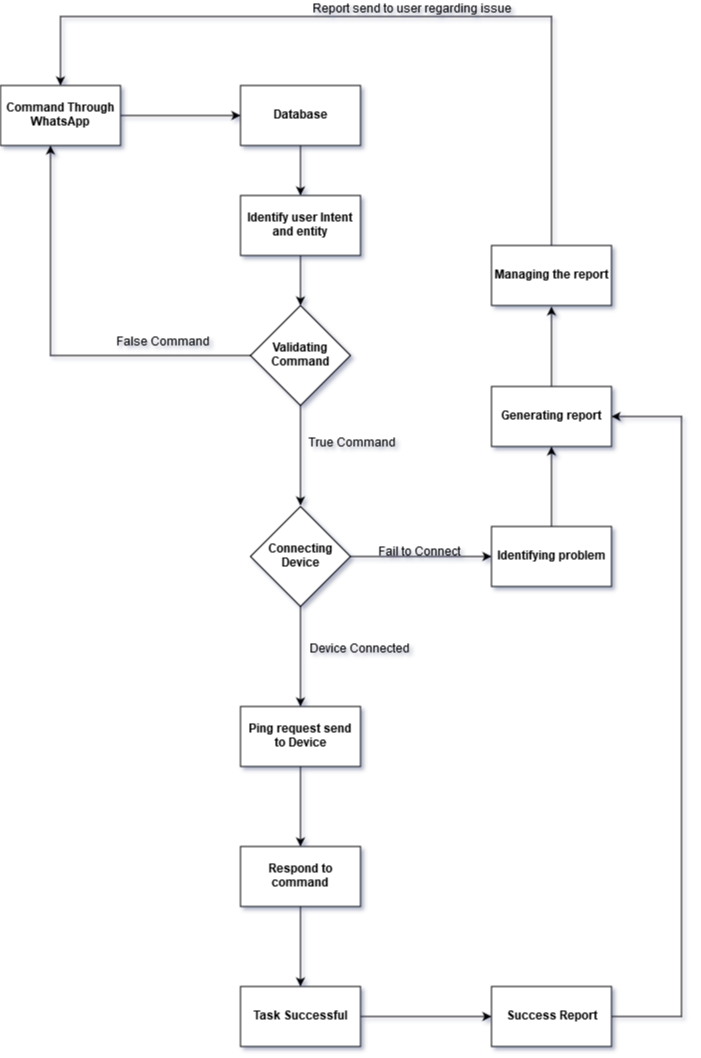

The diagram above was exported from draw.io. Its source (the exported page's mxGraphModel, read from the mxfile embedded in the PNG):
<mxGraphModel dx="1422" dy="803" grid="1" gridSize="10" guides="1" tooltips="1" connect="1" arrows="1" fold="1" page="1" pageScale="1" pageWidth="827" pageHeight="1169" background="none" math="0" shadow="0">
  <root>
    <mxCell id="0" />
    <mxCell id="1" parent="0" />
    <mxCell id="25UMpvSqQ_4hfWYNe3iv-10" style="edgeStyle=orthogonalEdgeStyle;rounded=0;orthogonalLoop=1;jettySize=auto;html=1;" parent="1" source="25UMpvSqQ_4hfWYNe3iv-1" target="25UMpvSqQ_4hfWYNe3iv-8" edge="1">
      <mxGeometry relative="1" as="geometry" />
    </mxCell>
    <mxCell id="25UMpvSqQ_4hfWYNe3iv-1" value="&lt;b&gt;Command Through WhatsApp&lt;/b&gt;" style="rounded=0;whiteSpace=wrap;html=1;" parent="1" vertex="1">
      <mxGeometry x="80" y="99" width="120" height="60" as="geometry" />
    </mxCell>
    <mxCell id="25UMpvSqQ_4hfWYNe3iv-18" style="edgeStyle=orthogonalEdgeStyle;rounded=0;orthogonalLoop=1;jettySize=auto;html=1;" parent="1" source="25UMpvSqQ_4hfWYNe3iv-8" target="25UMpvSqQ_4hfWYNe3iv-11" edge="1">
      <mxGeometry relative="1" as="geometry" />
    </mxCell>
    <mxCell id="25UMpvSqQ_4hfWYNe3iv-8" value="&lt;b&gt;Database&lt;/b&gt;" style="rounded=0;whiteSpace=wrap;html=1;align=center;" parent="1" vertex="1">
      <mxGeometry x="320" y="99" width="120" height="60" as="geometry" />
    </mxCell>
    <mxCell id="25UMpvSqQ_4hfWYNe3iv-19" style="edgeStyle=orthogonalEdgeStyle;rounded=0;orthogonalLoop=1;jettySize=auto;html=1;" parent="1" source="25UMpvSqQ_4hfWYNe3iv-11" target="25UMpvSqQ_4hfWYNe3iv-14" edge="1">
      <mxGeometry relative="1" as="geometry" />
    </mxCell>
    <mxCell id="25UMpvSqQ_4hfWYNe3iv-11" value="&lt;b&gt;&lt;span&gt;Identify user Intent and entity&lt;/span&gt;&lt;/b&gt;" style="rounded=0;whiteSpace=wrap;html=1;align=center;" parent="1" vertex="1">
      <mxGeometry x="320" y="209" width="120" height="60" as="geometry" />
    </mxCell>
    <mxCell id="25UMpvSqQ_4hfWYNe3iv-20" style="edgeStyle=orthogonalEdgeStyle;rounded=0;orthogonalLoop=1;jettySize=auto;html=1;entryX=0.417;entryY=1;entryDx=0;entryDy=0;entryPerimeter=0;" parent="1" source="25UMpvSqQ_4hfWYNe3iv-14" target="25UMpvSqQ_4hfWYNe3iv-1" edge="1">
      <mxGeometry relative="1" as="geometry" />
    </mxCell>
    <mxCell id="25UMpvSqQ_4hfWYNe3iv-23" style="edgeStyle=orthogonalEdgeStyle;rounded=0;orthogonalLoop=1;jettySize=auto;html=1;entryX=0.5;entryY=0;entryDx=0;entryDy=0;" parent="1" source="25UMpvSqQ_4hfWYNe3iv-14" edge="1">
      <mxGeometry relative="1" as="geometry">
        <mxPoint x="380" y="519" as="targetPoint" />
      </mxGeometry>
    </mxCell>
    <mxCell id="25UMpvSqQ_4hfWYNe3iv-37" style="edgeStyle=orthogonalEdgeStyle;rounded=0;orthogonalLoop=1;jettySize=auto;html=1;entryX=0;entryY=0.5;entryDx=0;entryDy=0;" parent="1" target="25UMpvSqQ_4hfWYNe3iv-36" edge="1">
      <mxGeometry relative="1" as="geometry">
        <mxPoint x="430" y="570" as="sourcePoint" />
      </mxGeometry>
    </mxCell>
    <mxCell id="25UMpvSqQ_4hfWYNe3iv-14" value="&lt;b&gt;Validating Command&lt;/b&gt;" style="rhombus;whiteSpace=wrap;html=1;align=center;" parent="1" vertex="1">
      <mxGeometry x="330" y="319" width="100" height="100" as="geometry" />
    </mxCell>
    <mxCell id="25UMpvSqQ_4hfWYNe3iv-21" value="False Command" style="text;html=1;resizable=0;points=[];autosize=1;align=left;verticalAlign=top;spacingTop=-4;" parent="1" vertex="1">
      <mxGeometry x="194" y="347" width="110" height="20" as="geometry" />
    </mxCell>
    <mxCell id="25UMpvSqQ_4hfWYNe3iv-24" value="True Command" style="text;html=1;resizable=0;points=[];autosize=1;align=left;verticalAlign=top;spacingTop=-4;" parent="1" vertex="1">
      <mxGeometry x="386" y="448" width="100" height="20" as="geometry" />
    </mxCell>
    <mxCell id="25UMpvSqQ_4hfWYNe3iv-32" style="edgeStyle=orthogonalEdgeStyle;rounded=0;orthogonalLoop=1;jettySize=auto;html=1;entryX=0.5;entryY=0;entryDx=0;entryDy=0;" parent="1" source="25UMpvSqQ_4hfWYNe3iv-25" target="25UMpvSqQ_4hfWYNe3iv-31" edge="1">
      <mxGeometry relative="1" as="geometry" />
    </mxCell>
    <mxCell id="25UMpvSqQ_4hfWYNe3iv-25" value="&lt;div&gt;&lt;b&gt;Connecting &lt;br&gt;&lt;/b&gt;&lt;/div&gt;&lt;div&gt;&lt;b&gt;Device&lt;/b&gt;&lt;/div&gt;" style="rhombus;whiteSpace=wrap;html=1;align=center;" parent="1" vertex="1">
      <mxGeometry x="330" y="520" width="100" height="100" as="geometry" />
    </mxCell>
    <mxCell id="25UMpvSqQ_4hfWYNe3iv-34" value="" style="edgeStyle=orthogonalEdgeStyle;rounded=0;orthogonalLoop=1;jettySize=auto;html=1;" parent="1" source="25UMpvSqQ_4hfWYNe3iv-31" target="25UMpvSqQ_4hfWYNe3iv-33" edge="1">
      <mxGeometry relative="1" as="geometry" />
    </mxCell>
    <mxCell id="25UMpvSqQ_4hfWYNe3iv-31" value="&lt;b&gt;Ping request send to Device&lt;/b&gt;" style="rounded=0;whiteSpace=wrap;html=1;align=center;" parent="1" vertex="1">
      <mxGeometry x="320" y="720" width="120" height="60" as="geometry" />
    </mxCell>
    <mxCell id="25UMpvSqQ_4hfWYNe3iv-50" value="" style="edgeStyle=orthogonalEdgeStyle;rounded=0;orthogonalLoop=1;jettySize=auto;html=1;" parent="1" source="25UMpvSqQ_4hfWYNe3iv-33" target="25UMpvSqQ_4hfWYNe3iv-49" edge="1">
      <mxGeometry relative="1" as="geometry" />
    </mxCell>
    <mxCell id="25UMpvSqQ_4hfWYNe3iv-33" value="&lt;b&gt;Respond to command&lt;/b&gt;" style="rounded=0;whiteSpace=wrap;html=1;align=center;" parent="1" vertex="1">
      <mxGeometry x="320" y="860" width="120" height="60" as="geometry" />
    </mxCell>
    <mxCell id="25UMpvSqQ_4hfWYNe3iv-52" value="" style="edgeStyle=orthogonalEdgeStyle;rounded=0;orthogonalLoop=1;jettySize=auto;html=1;" parent="1" source="25UMpvSqQ_4hfWYNe3iv-49" target="25UMpvSqQ_4hfWYNe3iv-51" edge="1">
      <mxGeometry relative="1" as="geometry" />
    </mxCell>
    <mxCell id="25UMpvSqQ_4hfWYNe3iv-49" value="&lt;b&gt;Task Successful&lt;br&gt;&lt;/b&gt;" style="rounded=0;whiteSpace=wrap;html=1;align=center;" parent="1" vertex="1">
      <mxGeometry x="320" y="1000" width="120" height="60" as="geometry" />
    </mxCell>
    <mxCell id="25UMpvSqQ_4hfWYNe3iv-54" style="edgeStyle=orthogonalEdgeStyle;rounded=0;orthogonalLoop=1;jettySize=auto;html=1;entryX=1;entryY=0.5;entryDx=0;entryDy=0;exitX=1;exitY=0.5;exitDx=0;exitDy=0;" parent="1" source="25UMpvSqQ_4hfWYNe3iv-51" target="25UMpvSqQ_4hfWYNe3iv-40" edge="1">
      <mxGeometry relative="1" as="geometry">
        <Array as="points">
          <mxPoint x="761" y="1030" />
          <mxPoint x="761" y="430" />
        </Array>
      </mxGeometry>
    </mxCell>
    <mxCell id="25UMpvSqQ_4hfWYNe3iv-51" value="&lt;b&gt;Success Report&lt;/b&gt;" style="rounded=0;whiteSpace=wrap;html=1;align=center;" parent="1" vertex="1">
      <mxGeometry x="571" y="1000" width="120" height="60" as="geometry" />
    </mxCell>
    <mxCell id="25UMpvSqQ_4hfWYNe3iv-35" value="Device Connected" style="text;html=1;resizable=0;points=[];autosize=1;align=left;verticalAlign=top;spacingTop=-4;" parent="1" vertex="1">
      <mxGeometry x="387" y="654" width="120" height="20" as="geometry" />
    </mxCell>
    <mxCell id="25UMpvSqQ_4hfWYNe3iv-41" value="" style="edgeStyle=orthogonalEdgeStyle;rounded=0;orthogonalLoop=1;jettySize=auto;html=1;" parent="1" source="25UMpvSqQ_4hfWYNe3iv-36" target="25UMpvSqQ_4hfWYNe3iv-40" edge="1">
      <mxGeometry relative="1" as="geometry" />
    </mxCell>
    <mxCell id="25UMpvSqQ_4hfWYNe3iv-36" value="&lt;b&gt;Identifying problem&lt;/b&gt;" style="rounded=0;whiteSpace=wrap;html=1;align=center;" parent="1" vertex="1">
      <mxGeometry x="571" y="540" width="120" height="60" as="geometry" />
    </mxCell>
    <mxCell id="25UMpvSqQ_4hfWYNe3iv-43" value="" style="edgeStyle=orthogonalEdgeStyle;rounded=0;orthogonalLoop=1;jettySize=auto;html=1;" parent="1" source="25UMpvSqQ_4hfWYNe3iv-40" edge="1">
      <mxGeometry relative="1" as="geometry">
        <mxPoint x="631" y="320" as="targetPoint" />
      </mxGeometry>
    </mxCell>
    <mxCell id="25UMpvSqQ_4hfWYNe3iv-40" value="&lt;b&gt;Generating report&lt;/b&gt;" style="rounded=0;whiteSpace=wrap;html=1;align=center;" parent="1" vertex="1">
      <mxGeometry x="571" y="400" width="120" height="60" as="geometry" />
    </mxCell>
    <mxCell id="25UMpvSqQ_4hfWYNe3iv-39" value="Fail to Connect" style="text;html=1;resizable=0;points=[];autosize=1;align=left;verticalAlign=top;spacingTop=-4;" parent="1" vertex="1">
      <mxGeometry x="456" y="557" width="100" height="20" as="geometry" />
    </mxCell>
    <mxCell id="25UMpvSqQ_4hfWYNe3iv-47" style="edgeStyle=orthogonalEdgeStyle;rounded=0;orthogonalLoop=1;jettySize=auto;html=1;entryX=0.5;entryY=0;entryDx=0;entryDy=0;" parent="1" source="25UMpvSqQ_4hfWYNe3iv-46" target="25UMpvSqQ_4hfWYNe3iv-1" edge="1">
      <mxGeometry relative="1" as="geometry">
        <Array as="points">
          <mxPoint x="631" y="30" />
          <mxPoint x="140" y="30" />
        </Array>
      </mxGeometry>
    </mxCell>
    <mxCell id="25UMpvSqQ_4hfWYNe3iv-46" value="&lt;b&gt;Managing the report&lt;/b&gt;" style="rounded=0;whiteSpace=wrap;html=1;align=center;" parent="1" vertex="1">
      <mxGeometry x="571" y="259" width="120" height="60" as="geometry" />
    </mxCell>
    <mxCell id="25UMpvSqQ_4hfWYNe3iv-48" value="Report send to user regarding issue" style="text;html=1;resizable=0;points=[];autosize=1;align=left;verticalAlign=top;spacingTop=-4;" parent="1" vertex="1">
      <mxGeometry x="390" y="14" width="210" height="20" as="geometry" />
    </mxCell>
  </root>
</mxGraphModel>